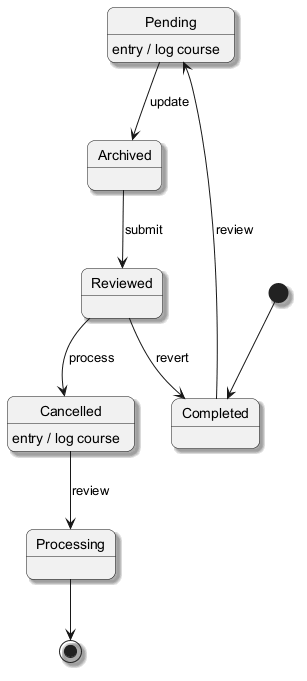

The diagram above was rendered by PlantUML. Its source (embedded in the PNG):
@startuml
skinparam backgroundColor #FFFFFF
skinparam roundCorner 15
skinparam shadowing true
[*] --> Completed
Completed --> Pending : review
Pending --> Archived : update
Pending : entry / log course
Archived --> Reviewed : submit
Reviewed --> Cancelled : process
Cancelled --> Processing : review
Cancelled : entry / log course
Reviewed --> Completed : revert
Processing --> [*]
@enduml